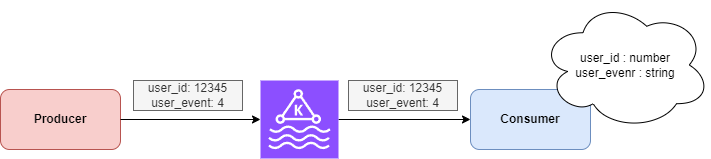

The diagram above was exported from draw.io. Its source (the exported page's mxGraphModel, read from the mxfile embedded in the PNG):
<mxGraphModel dx="2885" dy="2357" grid="1" gridSize="10" guides="1" tooltips="1" connect="1" arrows="1" fold="1" page="1" pageScale="1" pageWidth="827" pageHeight="1169" math="0" shadow="0">
  <root>
    <mxCell id="0" />
    <mxCell id="1" parent="0" />
    <mxCell id="-7ra0_vEuoucNzLgcbCm-3" value="&lt;b&gt;Producer&lt;/b&gt;" style="rounded=1;whiteSpace=wrap;html=1;fillColor=#f8cecc;strokeColor=#b85450;" vertex="1" parent="1">
      <mxGeometry x="-780" y="-860" width="120" height="60" as="geometry" />
    </mxCell>
    <mxCell id="-7ra0_vEuoucNzLgcbCm-7" style="edgeStyle=orthogonalEdgeStyle;rounded=0;orthogonalLoop=1;jettySize=auto;html=1;exitX=1;exitY=0.5;exitDx=0;exitDy=0;exitPerimeter=0;entryX=0;entryY=0.5;entryDx=0;entryDy=0;" edge="1" parent="1" source="-7ra0_vEuoucNzLgcbCm-4" target="-7ra0_vEuoucNzLgcbCm-5">
      <mxGeometry relative="1" as="geometry" />
    </mxCell>
    <mxCell id="-7ra0_vEuoucNzLgcbCm-4" value="" style="sketch=0;points=[[0,0,0],[0.25,0,0],[0.5,0,0],[0.75,0,0],[1,0,0],[0,1,0],[0.25,1,0],[0.5,1,0],[0.75,1,0],[1,1,0],[0,0.25,0],[0,0.5,0],[0,0.75,0],[1,0.25,0],[1,0.5,0],[1,0.75,0]];outlineConnect=0;fontColor=#232F3E;fillColor=#8C4FFF;strokeColor=#ffffff;dashed=0;verticalLabelPosition=bottom;verticalAlign=top;align=center;html=1;fontSize=12;fontStyle=0;aspect=fixed;shape=mxgraph.aws4.resourceIcon;resIcon=mxgraph.aws4.managed_streaming_for_kafka;" vertex="1" parent="1">
      <mxGeometry x="-520" y="-869" width="78" height="78" as="geometry" />
    </mxCell>
    <mxCell id="-7ra0_vEuoucNzLgcbCm-5" value="&lt;b&gt;Consumer&lt;/b&gt;" style="rounded=1;whiteSpace=wrap;html=1;fillColor=#dae8fc;strokeColor=#6c8ebf;" vertex="1" parent="1">
      <mxGeometry x="-310" y="-860" width="120" height="60" as="geometry" />
    </mxCell>
    <mxCell id="-7ra0_vEuoucNzLgcbCm-6" style="edgeStyle=orthogonalEdgeStyle;rounded=0;orthogonalLoop=1;jettySize=auto;html=1;entryX=0;entryY=0.5;entryDx=0;entryDy=0;entryPerimeter=0;" edge="1" parent="1" source="-7ra0_vEuoucNzLgcbCm-3" target="-7ra0_vEuoucNzLgcbCm-4">
      <mxGeometry relative="1" as="geometry" />
    </mxCell>
    <mxCell id="-7ra0_vEuoucNzLgcbCm-8" value="user_id : number&lt;div&gt;user_evenr : string&lt;/div&gt;" style="ellipse;shape=cloud;whiteSpace=wrap;html=1;" vertex="1" parent="1">
      <mxGeometry x="-240" y="-949" width="170" height="129" as="geometry" />
    </mxCell>
    <mxCell id="-7ra0_vEuoucNzLgcbCm-10" value="user_id: 12345&lt;div&gt;user_event: 4&lt;/div&gt;" style="text;html=1;align=center;verticalAlign=middle;whiteSpace=wrap;rounded=0;strokeColor=#666666;fillColor=#f5f5f5;fontColor=#333333;" vertex="1" parent="1">
      <mxGeometry x="-647" y="-869" width="109" height="30" as="geometry" />
    </mxCell>
    <mxCell id="-7ra0_vEuoucNzLgcbCm-12" value="user_id: 12345&lt;div&gt;user_event: 4&lt;/div&gt;" style="text;html=1;align=center;verticalAlign=middle;whiteSpace=wrap;rounded=0;strokeColor=#666666;fillColor=#f5f5f5;fontColor=#333333;" vertex="1" parent="1">
      <mxGeometry x="-432" y="-869" width="109" height="30" as="geometry" />
    </mxCell>
  </root>
</mxGraphModel>